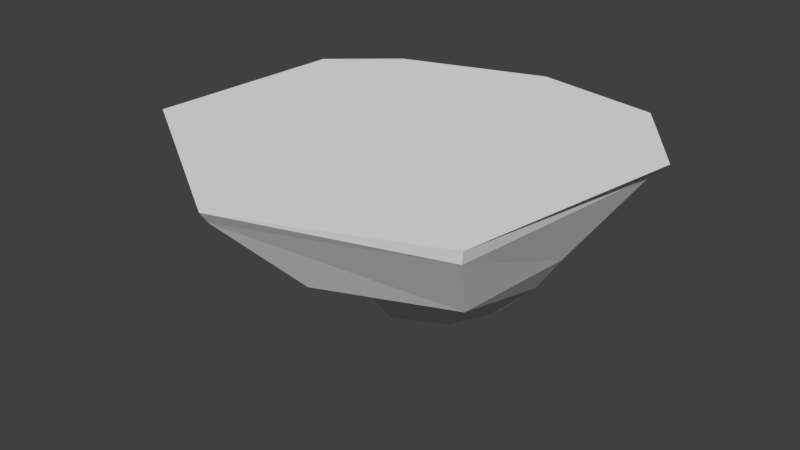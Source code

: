 # Source: FloatingIsland1.blend  (saved by Blender 2.79.0; exported with 4.5.12 LTS)
import bpy
from mathutils import Matrix  # noqa: F401  (used for matrix-valued properties, if any)

bpy.ops.wm.read_factory_settings(use_empty=True)
scene = bpy.context.scene
scene.name = 'Scene'

# ---- collections
col_collection_1 = bpy.data.collections.new('Collection 1'); scene.collection.children.link(col_collection_1)

# ---- materials (node trees are filled in below, after node groups)
mat_material = bpy.data.materials.new('Material')
mat_material.alpha_threshold = 0.0
mat_material.use_transparent_shadow = False
mat_material.roughness = 0.5
mat_material.line_color = (0.0, 0.0, 0.0, 1.0)

# ---- material node trees

# ---- world
world_world = bpy.data.worlds.new('World'); scene.world = world_world
world_world.color = (0.05088, 0.05088, 0.05088)
world_world.use_sun_shadow = False
world_world.sun_shadow_jitter_overblur = 0.0
world_world.cycles.sampling_method = 'MANUAL'

# ---- meshes
me_cube = bpy.data.meshes.new('Cube')
me_cube.from_pydata([(1.299e-07, 1.134, 0.9588), (1.299e-07, 2.426, 1.824), (1.299e-07, 3.49, 3.23), (2.442, 3.029, 3.23), (1.729, 2.049, 1.824), (0.8658, 1.017, 0.9588), (3.587, 1.225, 3.23), (2.726, -1.711e-07, 1.824), (2.126, 0.1648, 0.9588), (2.994, -3.297, 3.23), (2.468, -2.468, 1.824), (1.465, -1.242, 0.9588), (-0.875, -4.752, 3.23), (-1.753e-07, -3.49, 1.824), (-1.753e-07, -1.96, 0.9588), (-4.519, -2.483, 3.23), (-2.468, -2.468, 1.824), (-0.9626, -1.25, 0.9588), (-4.392, 1.504, 3.23), (-3.49, 2.307e-08, 1.824), (-1.553, -0.04823, 0.9588), (-2.974, 2.607, 3.23), (-1.604, 1.963, 1.824), (-1.732, 0.6218, 0.9588), (-0.005102, 0.6973, 0.2346), (0.6728, 0.6189, 0.2346), (1.422, 0.04653, 0.2346), (0.9789, -0.8981, 0.2346), (-0.005103, -1.381, 0.2346), (-0.6516, -0.9035, 0.2346), (-1.048, -0.09655, 0.2346), (-1.168, 0.3534, 0.2346), (-0.01152, 0.1482, -0.06971), (0.126, 0.118, -0.06971), (0.5378, -0.1023, -0.06971), (0.3671, -0.4658, -0.06971), (-0.01152, -0.6514, -0.06971), (-0.2603, -0.4678, -0.06971), (-0.4128, -0.1573, -0.06971), (-0.459, 0.01582, -0.06971)], [], [(23, 22, 1, 0), (22, 21, 2, 1), (8, 11, 27, 26), (20, 19, 22, 23), (19, 18, 21, 22), (17, 16, 19, 20), (16, 15, 18, 19), (14, 13, 16, 17), (13, 12, 15, 16), (11, 10, 13, 14), (10, 9, 12, 13), (8, 7, 10, 11), (7, 6, 9, 10), (5, 4, 7, 8), (4, 3, 6, 7), (0, 1, 4, 5), (1, 2, 3, 4), (29, 30, 38, 37), (23, 0, 24, 31), (14, 17, 29, 28), (5, 8, 26, 25), (20, 23, 31, 30), (11, 14, 28, 27), (0, 5, 25, 24), (17, 20, 30, 29), (39, 32, 33, 34, 35, 36, 37, 38), (31, 24, 32, 39), (24, 25, 33, 32), (26, 27, 35, 34), (28, 29, 37, 36), (30, 31, 39, 38), (25, 26, 34, 33), (27, 28, 36, 35), (21, 18, 15, 12, 9, 6, 3, 2)])
me_cube.materials.append(mat_material)
me_cube.use_remesh_preserve_volume = False
me_cube.use_remesh_preserve_attributes = False
me_cube.use_mirror_vertex_groups = False
me_cube.update()
me_cube_001 = bpy.data.meshes.new('Cube.001')
me_cube_001.from_pydata([(-0.1484, 3.719, 3.49), (2.468, 3.265, 3.49), (3.876, 1.35, 3.49), (3.042, -3.339, 3.49), (-0.8295, -4.944, 3.49), (-4.704, -2.468, 3.49), (-4.402, 1.625, 3.49), (-3.11, 2.724, 3.49), (1.299e-07, 3.49, 3.23), (2.442, 3.029, 3.23), (3.587, 1.225, 3.23), (2.994, -3.297, 3.23), (-0.875, -4.752, 3.23), (-4.519, -2.483, 3.23), (-4.392, 1.504, 3.23), (-2.974, 2.607, 3.23)], [], [(8, 0, 1, 9), (9, 1, 2, 10), (10, 2, 3, 11), (11, 3, 4, 12), (12, 4, 5, 13), (13, 5, 6, 14), (1, 0, 7, 6, 5, 4, 3, 2), (14, 6, 7, 15), (15, 7, 0, 8), (15, 8, 9, 10, 11, 12, 13, 14)])
me_cube_001.materials.append(mat_material)
me_cube_001.use_remesh_preserve_volume = False
me_cube_001.use_remesh_preserve_attributes = False
me_cube_001.use_mirror_vertex_groups = False
me_cube_001.update()

# ---- objects
ob_island = bpy.data.objects.new('Island', me_cube)
ob_grass = bpy.data.objects.new('Grass', me_cube_001)

# ---- transforms, parenting, visibility, modifiers, constraints
ob_island.location = (0.0, 0.0, 0.0)
ob_island.lock_rotations_4d = False
ob_island.empty_display_type = 'ARROWS'
ob_island.lineart.crease_threshold = 0.0
ob_grass.parent = ob_island
ob_grass.location = (0.0, 0.0, 0.0)
ob_grass.lock_rotations_4d = False
ob_grass.empty_display_type = 'ARROWS'
ob_grass.lineart.crease_threshold = 0.0

# ---- collection membership
col_collection_1.objects.link(ob_island)
col_collection_1.objects.link(ob_grass)

# ---- scene / render settings (as saved in the file)
scene.frame_start = 1; scene.frame_end = 250; scene.frame_set(1)
scene.render.engine = 'BLENDER_EEVEE_NEXT'
scene.render.resolution_percentage = 50
scene.render.dither_intensity = 0.0
scene.cycles.use_denoising = False
scene.cycles.samples = 128
scene.cycles.sampling_pattern = 'TABULATED_SOBOL'
scene.cycles.use_adaptive_sampling = False
scene.cycles.use_light_tree = False
scene.cycles.blur_glossy = 0.0
scene.cycles.sample_clamp_indirect = 0.0
scene.view_settings.view_transform = 'Standard'
bpy.context.view_layer.update()

# ---- added for rendering (the .blend has no active camera and no usable light): camera, sun
cam_auto = bpy.data.cameras.new('AutoCamera')
cam_auto.lens = 50.0
cam_auto.sensor_width = 36.0
cam_auto.clip_end = 1000.0
ob_auto_camera = bpy.data.objects.new('AutoCamera', cam_auto)
scene.collection.objects.link(ob_auto_camera)
ob_auto_camera.location = (11.3377, -14.7148, 11.1118)
ob_auto_camera.rotation_euler = (1.09748, -7.21219e-08, 0.694738)
scene.camera = ob_auto_camera
light_auto_sun = bpy.data.lights.new('AutoSun', 'SUN')
light_auto_sun.energy = 3.0
light_auto_sun.angle = 0.0523599
ob_auto_sun = bpy.data.objects.new('AutoSun', light_auto_sun)
scene.collection.objects.link(ob_auto_sun)
ob_auto_sun.rotation_euler = (0.872665, 0.174533, 0.523599)
bpy.context.view_layer.update()
